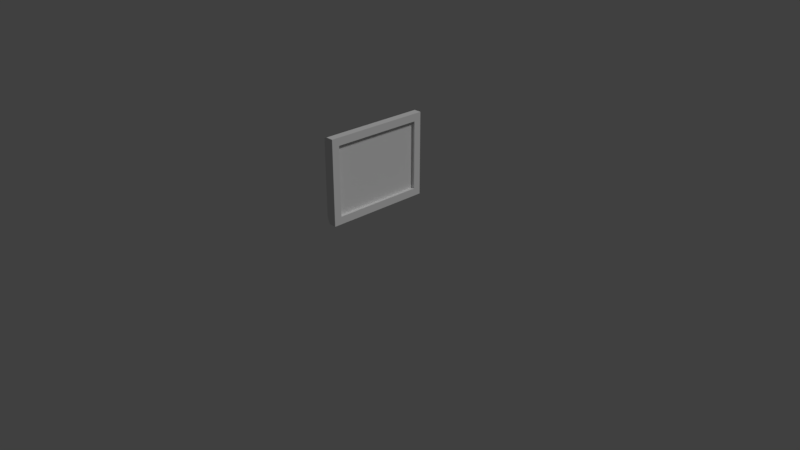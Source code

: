 # Source: screen.blend  (saved by Blender 2.78.0; exported with 4.5.12 LTS)
import bpy
from mathutils import Matrix  # noqa: F401  (used for matrix-valued properties, if any)

bpy.ops.wm.read_factory_settings(use_empty=True)
scene = bpy.context.scene
scene.name = 'Scene'

# ---- collections
col_collection_1 = bpy.data.collections.new('Collection 1'); scene.collection.children.link(col_collection_1)

# ---- materials (node trees are filled in below, after node groups)
mat_material = bpy.data.materials.new('Material')
mat_material.alpha_threshold = 0.0
mat_material.use_transparent_shadow = False
mat_material.roughness = 0.5
mat_material.line_color = (0.0, 0.0, 0.0, 1.0)

# ---- material node trees

# ---- world
world_world = bpy.data.worlds.new('World'); scene.world = world_world
world_world.color = (0.05088, 0.05088, 0.05088)
world_world.use_sun_shadow = False
world_world.sun_shadow_jitter_overblur = 0.0
world_world.cycles.sampling_method = 'MANUAL'

# ---- cameras
cam_camera = bpy.data.cameras.new('Camera')
cam_camera.clip_end = 100.0
cam_camera.lens = 35.0
cam_camera.sensor_width = 32.0
cam_camera.sensor_height = 18.0
cam_camera.ortho_scale = 7.314
cam_camera.dof.focus_distance = 0.0
cam_camera.dof.aperture_fstop = 128.0

# ---- lights
light_lamp = bpy.data.lights.new('Lamp', 'SUN')
light_lamp.transmission_factor = 0.0
light_lamp.cutoff_distance = 30.0
light_lamp.angle = 0.1993
light_lamp.energy = 1.0
light_lamp.shadow_buffer_clip_start = 1.001
light_lamp.shadow_soft_size = 0.1
light_lamp.shadow_cascade_max_distance = 1000.0

# ---- meshes
me_plane = bpy.data.meshes.new('Plane')
me_plane.from_pydata([(0.16, -0.6, 1.7), (0.16, -0.6, 0.8), (0.16, 0.6, 1.7), (0.16, 0.6, 0.8)], [], [(0, 1, 3, 2)])
_uv = me_plane.uv_layers.new(name='UVMap')
_uv.uv.foreach_set('vector', [0.0, 1.0, 0.0, 0.0, 1.0, 0.0, 1.0, 1.0])
me_plane.use_remesh_preserve_volume = False
me_plane.use_remesh_preserve_attributes = False
me_plane.use_mirror_vertex_groups = False
me_plane.update()
me_cube = bpy.data.meshes.new('Cube')
me_cube.from_pydata([(0.2, 0.58, 0.76), (0.2, 0.51, 0.76), (0.1, -0.7, 0.7), (0.1, 0.7, 0.7), (0.2, 0.6, 1.7), (0.2, -0.6, 1.7), (0.1, -0.7, 1.8), (0.1, 0.7, 1.8), (0.2, 0.58, 0.73), (0.2, 0.51, 0.73), (0.2, 0.7, 1.8), (0.2, -0.7, 1.8), (0.15, 0.6, 0.8), (0.15, -0.6, 0.8), (0.15, 0.6, 1.7), (0.15, -0.6, 1.7), (0.0, -0.65, 0.75), (0.0, 0.65, 0.75), (0.0, -0.65, 1.75), (0.0, 0.65, 1.75), (0.2, 0.7, 0.7), (0.2, -0.7, 0.7), (0.2, 0.6, 0.8), (0.2, -0.6, 0.8), (0.13, 0.7, 0.7), (0.13, -0.7, 0.7), (0.13, 0.7, 1.8), (0.13, -0.7, 1.8)], [], [(24, 25, 2, 3), (26, 7, 6, 27), (4, 5, 15, 14), (25, 27, 6, 2), (2, 6, 18, 16), (26, 24, 3, 7), (0, 1, 9, 8), (4, 22, 20, 10), (23, 5, 11, 21), (5, 4, 10, 11), (12, 14, 15, 13), (22, 4, 14, 12), (5, 23, 13, 15), (23, 22, 12, 13), (16, 18, 19, 17), (6, 7, 19, 18), (7, 3, 17, 19), (3, 2, 16, 17), (8, 9, 21, 20), (1, 0, 22, 23), (0, 8, 20, 22), (9, 1, 23, 21), (10, 20, 24, 26), (21, 11, 27, 25), (10, 26, 27, 11), (20, 21, 25, 24)])
_uv = me_cube.uv_layers.new(name='UVMap')
_uv.uv.foreach_set('vector', [0.1498, 0.9326, 0.2236, 0.9326, 0.2236, 0.9695, 0.1498, 0.9695, 0.1867, 0.8957, 0.2236, 0.8957, 0.2236, 0.9695, 0.1867, 0.9695, 0.9013, 0.9056, 0.9751, 0.9056, 0.9751, 0.9794, 0.9013, 0.9794, 0.1498, 0.9326, 0.2236, 0.9326, 0.2236, 0.9695, 0.1498, 0.9695, 0.6562, 0.8828, 0.6562, 0.9922, 0.5312, 0.9922, 0.5312, 0.8828, 0.1498, 0.9326, 0.2236, 0.9326, 0.2236, 0.9695, 0.1498, 0.9695, 0.03418, 0.9249, 0.1016, 0.9249, 0.1017, 0.9383, 0.03413, 0.9383, 0.9013, 0.9056, 0.9751, 0.9056, 0.9751, 0.9794, 0.9013, 0.9794, 0.9013, 0.9056, 0.9751, 0.9056, 0.9751, 0.9794, 0.9013, 0.9794, 0.9013, 0.9056, 0.9751, 0.9056, 0.9751, 0.9794, 0.9013, 0.9794, 0.9922, 0.007812, 0.9922, 0.8672, 0.007812, 0.8672, 0.007812, 0.007812, 0.9013, 0.9056, 0.9751, 0.9056, 0.9751, 0.9794, 0.9013, 0.9794, 0.9013, 0.9056, 0.9751, 0.9056, 0.9751, 0.9794, 0.9013, 0.9794, 0.9013, 0.9056, 0.9751, 0.9056, 0.9751, 0.9794, 0.9013, 0.9794, 0.9013, 0.9056, 0.9751, 0.9056, 0.9751, 0.9794, 0.9013, 0.9794, 0.6562, 0.8828, 0.6562, 0.9922, 0.5312, 0.9922, 0.5312, 0.8828, 0.6562, 0.9922, 0.6562, 0.8828, 0.5312, 0.8828, 0.5312, 0.9922, 0.6562, 0.9922, 0.6562, 0.8828, 0.5312, 0.8828, 0.5312, 0.9922, 0.9044, 0.9492, 0.972, 0.9492, 0.9751, 0.9794, 0.9013, 0.9794, 0.9719, 0.9359, 0.9045, 0.9359, 0.9013, 0.9056, 0.9751, 0.9056, 0.9045, 0.9359, 0.9044, 0.9492, 0.9013, 0.9794, 0.9013, 0.9056, 0.972, 0.9492, 0.9719, 0.9359, 0.9751, 0.9056, 0.9751, 0.9794, 0.9013, 0.9056, 0.9751, 0.9056, 0.9751, 0.9425, 0.9013, 0.9425, 0.9013, 0.9056, 0.9751, 0.9056, 0.9751, 0.9425, 0.9013, 0.9425, 0.9013, 0.9056, 0.9382, 0.9056, 0.9382, 0.9794, 0.9013, 0.9794, 0.9013, 0.9056, 0.9751, 0.9056, 0.9751, 0.9425, 0.9013, 0.9425])
me_cube.materials.append(mat_material)
me_cube.use_remesh_preserve_volume = False
me_cube.use_remesh_preserve_attributes = False
me_cube.use_mirror_vertex_groups = False
me_cube.update()

# ---- objects
ob_plane = bpy.data.objects.new('Plane', me_plane)
ob_cube = bpy.data.objects.new('Cube', me_cube)
ob_lamp = bpy.data.objects.new('Lamp', light_lamp)
ob_camera = bpy.data.objects.new('Camera', cam_camera)

# ---- transforms, parenting, visibility, modifiers, constraints
ob_plane.location = (0.0, 0.0, 0.0)
ob_plane.lineart.crease_threshold = 0.0
ob_cube.location = (0.0, 0.0, 0.0)
ob_cube.lock_rotations_4d = False
ob_cube.empty_display_type = 'ARROWS'
ob_cube.lineart.crease_threshold = 0.0
ob_lamp.location = (-0.5677, 0.8591, 2.565)
ob_lamp.rotation_euler = (0.6503, 0.05522, 1.866)
ob_lamp.lock_rotations_4d = False
ob_lamp.empty_display_type = 'ARROWS'
ob_lamp.color = (0.0, 0.0, 0.0, 0.0)
ob_lamp.lineart.crease_threshold = 0.0
ob_camera.location = (7.481, -6.508, 5.344)
ob_camera.rotation_euler = (1.109, 0.0, 0.8149)
ob_camera.lock_rotations_4d = False
ob_camera.empty_display_type = 'ARROWS'
ob_camera.color = (0.0, 0.0, 0.0, 0.0)
ob_camera.display_type = 'WIRE'
ob_camera.lineart.crease_threshold = 0.0

# ---- collection membership
col_collection_1.objects.link(ob_plane)
col_collection_1.objects.link(ob_cube)
col_collection_1.objects.link(ob_lamp)
col_collection_1.objects.link(ob_camera)

# ---- scene / render settings (as saved in the file)
scene.camera = ob_camera
scene.frame_start = 1; scene.frame_end = 250; scene.frame_set(1)
scene.render.engine = 'BLENDER_EEVEE_NEXT'
scene.render.resolution_percentage = 50
scene.render.dither_intensity = 0.0
scene.cycles.use_denoising = False
scene.cycles.samples = 128
scene.cycles.sampling_pattern = 'TABULATED_SOBOL'
scene.cycles.light_sampling_threshold = 0.0
scene.cycles.use_adaptive_sampling = False
scene.cycles.use_light_tree = False
scene.cycles.blur_glossy = 0.0
scene.cycles.sample_clamp_indirect = 0.0
scene.view_settings.view_transform = 'Standard'
bpy.context.view_layer.update()
